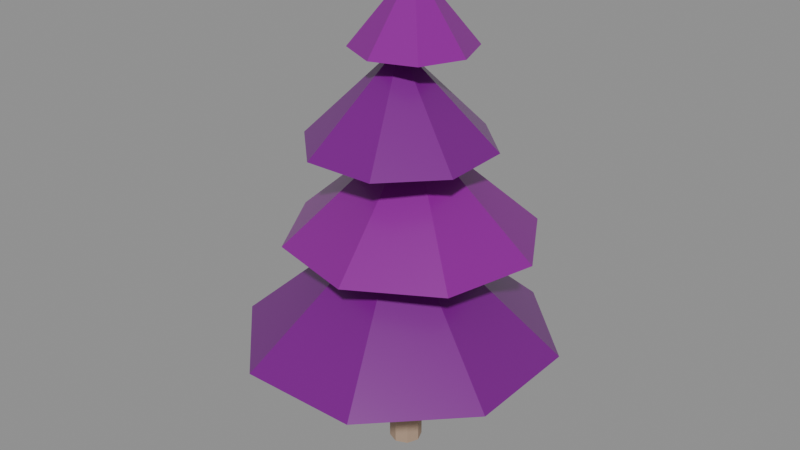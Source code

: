 # Source: pine-tree.blend  (saved by Blender 5.2.45; exported with 4.5.12 LTS)
import bpy
from mathutils import Matrix  # noqa: F401  (used for matrix-valued properties, if any)

bpy.ops.wm.read_factory_settings(use_empty=True)
scene = bpy.context.scene
scene.name = 'Scene'

# ---- images (referenced by path relative to the original .blend; pixels are not part of the script)
import os
ASSET_DIR = os.environ.get("B2B_ASSET_DIR", "")  # directory of the original .blend (textures are referenced by path, not embedded)
HERE = os.path.dirname(os.path.abspath(__file__))  # packed textures are extracted next to this script under _unpacked/

def load_image(name, relpath, width, height, colorspace="sRGB"):
    """Load a texture the original file referenced (path relative to the .blend, or extracted next to this script)."""
    p = next((c for c in (os.path.join(HERE, relpath), os.path.join(ASSET_DIR, relpath)) if relpath and os.path.exists(c)), "")
    if p:
        img = bpy.data.images.load(p, check_existing=True)
        img.name = name
    else:  # same state as the original file: an image datablock whose file is absent (Cycles renders it pink)
        img = bpy.data.images.new(name, width, height)
        img.source = "FILE"
        img.filepath = "//" + (relpath or name)
    img.colorspace_settings.name = colorspace
    return img
img_foliage_albedo_png = load_image('foliage_albedo.png', 'foliage_albedo.png', 1024, 1024, 'sRGB')
img_foliage_rough_png = load_image('foliage_rough.png', 'foliage_rough.png', 1024, 1024, 'Non-Color')

# ---- materials (node trees are filled in below, after node groups)
mat_m_trunk = bpy.data.materials.new('M_Trunk')
mat_m_foliagedark = bpy.data.materials.new('M_FoliageDark')
mat_m_foliagelight = bpy.data.materials.new('M_FoliageLight')

# ---- material node trees
mat_m_trunk.use_nodes = True; mat_m_trunk.node_tree.nodes.clear()
_N = mat_m_trunk.node_tree.nodes; _L = mat_m_trunk.node_tree.links
n0 = _N.new('ShaderNodeBsdfPrincipled'); n0.name = 'Principled BSDF'; n0.location = (-200, 100)
n0.inputs[0].default_value = (0.4196, 0.2941, 0.2078, 1.0)
n0.inputs[2].default_value = 0.9
n0.inputs[10].default_value = 0.005
n1 = _N.new('ShaderNodeOutputMaterial'); n1.name = 'Material Output'; n1.location = (200, 100)
_L.new(n0.outputs[0], n1.inputs[0])
n1.is_active_output = True
mat_m_foliagedark.use_nodes = True; mat_m_foliagedark.node_tree.nodes.clear()
_N = mat_m_foliagedark.node_tree.nodes; _L = mat_m_foliagedark.node_tree.links
n0 = _N.new('ShaderNodeBsdfPrincipled'); n0.name = 'Principled BSDF'; n0.location = (-200, 100)
n0.inputs[10].default_value = 0.005
n1 = _N.new('ShaderNodeOutputMaterial'); n1.name = 'Material Output'; n1.location = (200, 100)
n2 = _N.new('ShaderNodeTexImage'); n2.name = 'Image Texture'; n2.location = (-700, 260)
n2.image = img_foliage_albedo_png
n3 = _N.new('ShaderNodeRGB'); n3.name = 'Color'; n3.location = (-700, 20)
n3.outputs[0].default_value = (0.1843, 0.3647, 0.2275, 1.0)
n4 = _N.new('ShaderNodeMix'); n4.name = 'Mix'; n4.location = (-440, 200)
n4.data_type = 'RGBA'
n4.blend_type = 'MULTIPLY'
n4.inputs[0].default_value = 1.0
n5 = _N.new('ShaderNodeTexImage'); n5.name = 'Image Texture.001'; n5.location = (-360, -160)
n5.image = img_foliage_rough_png
_L.new(n0.outputs[0], n1.inputs[0])
_L.new(n2.outputs[0], n4.inputs[6])
_L.new(n3.outputs[0], n4.inputs[7])
_L.new(n4.outputs[2], n0.inputs[0])
_L.new(n5.outputs[0], n0.inputs[2])
n1.is_active_output = True
mat_m_foliagelight.use_nodes = True; mat_m_foliagelight.node_tree.nodes.clear()
_N = mat_m_foliagelight.node_tree.nodes; _L = mat_m_foliagelight.node_tree.links
n0 = _N.new('ShaderNodeBsdfPrincipled'); n0.name = 'Principled BSDF'; n0.location = (-200, 100)
n0.inputs[10].default_value = 0.005
n1 = _N.new('ShaderNodeOutputMaterial'); n1.name = 'Material Output'; n1.location = (200, 100)
n2 = _N.new('ShaderNodeTexImage'); n2.name = 'Image Texture'; n2.location = (-700, 260)
n2.image = img_foliage_albedo_png
n3 = _N.new('ShaderNodeRGB'); n3.name = 'Color'; n3.location = (-700, 20)
n3.outputs[0].default_value = (0.2471, 0.4784, 0.2784, 1.0)
n4 = _N.new('ShaderNodeMix'); n4.name = 'Mix'; n4.location = (-440, 200)
n4.data_type = 'RGBA'
n4.blend_type = 'MULTIPLY'
n4.inputs[0].default_value = 1.0
n5 = _N.new('ShaderNodeTexImage'); n5.name = 'Image Texture.001'; n5.location = (-360, -160)
n5.image = img_foliage_rough_png
_L.new(n0.outputs[0], n1.inputs[0])
_L.new(n2.outputs[0], n4.inputs[6])
_L.new(n3.outputs[0], n4.inputs[7])
_L.new(n4.outputs[2], n0.inputs[0])
_L.new(n5.outputs[0], n0.inputs[2])
n1.is_active_output = True

# ---- meshes
me_pine_trunk = bpy.data.meshes.new('Pine_Trunk')
me_pine_trunk.from_pydata([(0.0, 0.125, 0.0), (0.0, 0.125, 1.0), (0.08839, 0.08839, 0.0), (0.08839, 0.08839, 1.0), (0.125, 0.0, 0.0), (0.125, 0.0, 1.0), (0.08839, -0.08839, 0.0), (0.08839, -0.08839, 1.0), (0.0, -0.125, 0.0), (0.0, -0.125, 1.0), (-0.08839, -0.08839, 0.0), (-0.08839, -0.08839, 1.0), (-0.125, 0.0, 0.0), (-0.125, 0.0, 1.0), (-0.08839, 0.08839, 0.0), (-0.08839, 0.08839, 1.0)], [], [(0, 1, 3, 2), (2, 3, 5, 4), (4, 5, 7, 6), (6, 7, 9, 8), (8, 9, 11, 10), (10, 11, 13, 12), (3, 1, 15, 13, 11, 9, 7, 5), (12, 13, 15, 14), (14, 15, 1, 0), (0, 2, 4, 6, 8, 10, 12, 14)])
_uv = me_pine_trunk.uv_layers.new(name='UVMap')
_uv.uv.foreach_set('vector', [1.0, 0.5, 1.0, 1.0, 0.875, 1.0, 0.875, 0.5, 0.875, 0.5, 0.875, 1.0, 0.75, 1.0, 0.75, 0.5, 0.75, 0.5, 0.75, 1.0, 0.625, 1.0, 0.625, 0.5, 0.625, 0.5, 0.625, 1.0, 0.5, 1.0, 0.5, 0.5, 0.5, 0.5, 0.5, 1.0, 0.375, 1.0, 0.375, 0.5, 0.375, 0.5, 0.375, 1.0, 0.25, 1.0, 0.25, 0.5, 0.4197, 0.4197, 0.25, 0.49, 0.08029, 0.4197, 0.01, 0.25, 0.08029, 0.08029, 0.25, 0.01, 0.4197, 0.08029, 0.49, 0.25, 0.25, 0.5, 0.25, 1.0, 0.125, 1.0, 0.125, 0.5, 0.125, 0.5, 0.125, 1.0, 0.0, 1.0, 0.0, 0.5, 0.75, 0.49, 0.9197, 0.4197, 0.99, 0.25, 0.9197, 0.08029, 0.75, 0.01, 0.5803, 0.08029, 0.51, 0.25, 0.5803, 0.4197])
_ca = me_pine_trunk.color_attributes.new('Color', 'FLOAT_COLOR', 'CORNER')
_ca.data.foreach_set('color', [0.4196, 0.2941, 0.2078, 1.0, 0.4196, 0.2941, 0.2078, 1.0, 0.4196, 0.2941, 0.2078, 1.0, 0.4196, 0.2941, 0.2078, 1.0, 0.4196, 0.2941, 0.2078, 1.0, 0.4196, 0.2941, 0.2078, 1.0, 0.4196, 0.2941, 0.2078, 1.0, 0.4196, 0.2941, 0.2078, 1.0, 0.4196, 0.2941, 0.2078, 1.0, 0.4196, 0.2941, 0.2078, 1.0, 0.4196, 0.2941, 0.2078, 1.0, 0.4196, 0.2941, 0.2078, 1.0, 0.4196, 0.2941, 0.2078, 1.0, 0.4196, 0.2941, 0.2078, 1.0, 0.4196, 0.2941, 0.2078, 1.0, 0.4196, 0.2941, 0.2078, 1.0, 0.4196, 0.2941, 0.2078, 1.0, 0.4196, 0.2941, 0.2078, 1.0, 0.4196, 0.2941, 0.2078, 1.0, 0.4196, 0.2941, 0.2078, 1.0, 0.4196, 0.2941, 0.2078, 1.0, 0.4196, 0.2941, 0.2078, 1.0, 0.4196, 0.2941, 0.2078, 1.0, 0.4196, 0.2941, 0.2078, 1.0, 0.4196, 0.2941, 0.2078, 1.0, 0.4196, 0.2941, 0.2078, 1.0, 0.4196, 0.2941, 0.2078, 1.0, 0.4196, 0.2941, 0.2078, 1.0, 0.4196, 0.2941, 0.2078, 1.0, 0.4196, 0.2941, 0.2078, 1.0, 0.4196, 0.2941, 0.2078, 1.0, 0.4196, 0.2941, 0.2078, 1.0, 0.4196, 0.2941, 0.2078, 1.0, 0.4196, 0.2941, 0.2078, 1.0, 0.4196, 0.2941, 0.2078, 1.0, 0.4196, 0.2941, 0.2078, 1.0, 0.4196, 0.2941, 0.2078, 1.0, 0.4196, 0.2941, 0.2078, 1.0, 0.4196, 0.2941, 0.2078, 1.0, 0.4196, 0.2941, 0.2078, 1.0, 0.4196, 0.2941, 0.2078, 1.0, 0.4196, 0.2941, 0.2078, 1.0, 0.4196, 0.2941, 0.2078, 1.0, 0.4196, 0.2941, 0.2078, 1.0, 0.4196, 0.2941, 0.2078, 1.0, 0.4196, 0.2941, 0.2078, 1.0, 0.4196, 0.2941, 0.2078, 1.0, 0.4196, 0.2941, 0.2078, 1.0])
me_pine_trunk.materials.append(mat_m_trunk)
me_pine_trunk.update()
me_pine_foliage_1 = bpy.data.meshes.new('Pine_Foliage_1')
me_pine_foliage_1.from_pydata([(-0.4853, 1.055, 0.975), (0.4331, 1.062, 0.975), (1.087, 0.4173, 0.975), (1.094, -0.5011, 0.975), (0.4493, -1.155, 0.975), (-0.4691, -1.162, 0.975), (-1.123, -0.5173, 0.975), (-1.13, 0.4011, 0.975), (-0.018, -0.05, 2.025)], [], [(0, 8, 1), (1, 8, 2), (2, 8, 3), (3, 8, 4), (4, 8, 5), (5, 8, 6), (0, 1, 2, 3, 4, 5, 6, 7), (6, 8, 7), (7, 8, 0)])
_uv = me_pine_foliage_1.uv_layers.new(name='UVMap')
_uv.uv.foreach_set('vector', [0.25, 0.49, 0.25, 0.25, 0.4197, 0.4197, 0.4197, 0.4197, 0.25, 0.25, 0.49, 0.25, 0.49, 0.25, 0.25, 0.25, 0.4197, 0.08029, 0.4197, 0.08029, 0.25, 0.25, 0.25, 0.01, 0.25, 0.01, 0.25, 0.25, 0.08029, 0.08029, 0.08029, 0.08029, 0.25, 0.25, 0.01, 0.25, 0.75, 0.49, 0.9197, 0.4197, 0.99, 0.25, 0.9197, 0.08029, 0.75, 0.01, 0.5803, 0.08029, 0.51, 0.25, 0.5803, 0.4197, 0.01, 0.25, 0.25, 0.25, 0.08029, 0.4197, 0.08029, 0.4197, 0.25, 0.25, 0.25, 0.49])
_ca = me_pine_foliage_1.color_attributes.new('Color', 'FLOAT_COLOR', 'CORNER')
_ca.data.foreach_set('color', [0.1795, 0.3553, 0.2216, 1.0, 0.1828, 0.3617, 0.2256, 1.0, 0.1867, 0.3694, 0.2304, 1.0, 0.1778, 0.3519, 0.2195, 1.0, 0.188, 0.3721, 0.2321, 1.0, 0.1778, 0.3519, 0.2195, 1.0, 0.1782, 0.3526, 0.2199, 1.0, 0.187, 0.37, 0.2307, 1.0, 0.1824, 0.361, 0.2251, 1.0, 0.1854, 0.3669, 0.2288, 1.0, 0.1839, 0.3639, 0.2269, 1.0, 0.1878, 0.3715, 0.2317, 1.0, 0.1825, 0.3612, 0.2252, 1.0, 0.1785, 0.3532, 0.2203, 1.0, 0.1795, 0.3551, 0.2215, 1.0, 0.1869, 0.3699, 0.2307, 1.0, 0.1889, 0.3738, 0.2331, 1.0, 0.1787, 0.3537, 0.2206, 1.0, 0.1843, 0.3646, 0.2274, 1.0, 0.1807, 0.3576, 0.223, 1.0, 0.1793, 0.3548, 0.2213, 1.0, 0.181, 0.3582, 0.2234, 1.0, 0.1876, 0.3713, 0.2315, 1.0, 0.1898, 0.3755, 0.2342, 1.0, 0.1892, 0.3745, 0.2335, 1.0, 0.1793, 0.3548, 0.2213, 1.0, 0.1843, 0.3646, 0.2274, 1.0, 0.1868, 0.3696, 0.2305, 1.0, 0.1909, 0.3778, 0.2356, 1.0, 0.1906, 0.3771, 0.2352, 1.0, 0.178, 0.3523, 0.2197, 1.0, 0.1784, 0.353, 0.2202, 1.0])
me_pine_foliage_1.materials.append(mat_m_foliagedark)
me_pine_foliage_1.update()
me_pine_foliage_2 = bpy.data.meshes.new('Pine_Foliage_2')
me_pine_foliage_2.from_pydata([(-0.5505, -0.7111, 1.775), (-0.9222, -0.08614, 1.775), (-0.7431, 0.6185, 1.775), (-0.1181, 0.9902, 1.775), (0.5865, 0.8111, 1.775), (0.9582, 0.1861, 1.775), (0.7791, -0.5185, 1.775), (0.1541, -0.8902, 1.775), (0.018, 0.05, 2.625)], [], [(0, 8, 1), (1, 8, 2), (2, 8, 3), (3, 8, 4), (4, 8, 5), (5, 8, 6), (0, 1, 2, 3, 4, 5, 6, 7), (6, 8, 7), (7, 8, 0)])
_uv = me_pine_foliage_2.uv_layers.new(name='UVMap')
_uv.uv.foreach_set('vector', [0.25, 0.49, 0.25, 0.25, 0.4197, 0.4197, 0.4197, 0.4197, 0.25, 0.25, 0.49, 0.25, 0.49, 0.25, 0.25, 0.25, 0.4197, 0.08029, 0.4197, 0.08029, 0.25, 0.25, 0.25, 0.01, 0.25, 0.01, 0.25, 0.25, 0.08029, 0.08029, 0.08029, 0.08029, 0.25, 0.25, 0.01, 0.25, 0.75, 0.49, 0.9197, 0.4197, 0.99, 0.25, 0.9197, 0.08029, 0.75, 0.01, 0.5803, 0.08029, 0.51, 0.25, 0.5803, 0.4197, 0.01, 0.25, 0.25, 0.25, 0.08029, 0.4197, 0.08029, 0.4197, 0.25, 0.25, 0.25, 0.49])
_ca = me_pine_foliage_2.color_attributes.new('Color', 'FLOAT_COLOR', 'CORNER')
_ca.data.foreach_set('color', [0.2497, 0.4836, 0.2814, 1.0, 0.2557, 0.4952, 0.2882, 1.0, 0.2449, 0.4742, 0.276, 1.0, 0.2406, 0.466, 0.2712, 1.0, 0.2482, 0.4807, 0.2797, 1.0, 0.2443, 0.473, 0.2753, 1.0, 0.2524, 0.4887, 0.2844, 1.0, 0.2484, 0.4811, 0.28, 1.0, 0.2389, 0.4626, 0.2692, 1.0, 0.2561, 0.4959, 0.2886, 1.0, 0.2387, 0.4623, 0.2691, 1.0, 0.2438, 0.4722, 0.2748, 1.0, 0.2504, 0.485, 0.2822, 1.0, 0.2498, 0.4838, 0.2816, 1.0, 0.2402, 0.4651, 0.2707, 1.0, 0.243, 0.4706, 0.2739, 1.0, 0.242, 0.4687, 0.2728, 1.0, 0.2381, 0.461, 0.2683, 1.0, 0.2493, 0.4828, 0.281, 1.0, 0.2481, 0.4804, 0.2796, 1.0, 0.2461, 0.4766, 0.2774, 1.0, 0.2484, 0.481, 0.2799, 1.0, 0.2428, 0.4701, 0.2736, 1.0, 0.2408, 0.4664, 0.2714, 1.0, 0.2503, 0.4847, 0.2821, 1.0, 0.2438, 0.4721, 0.2748, 1.0, 0.2372, 0.4593, 0.2673, 1.0, 0.241, 0.4666, 0.2716, 1.0, 0.2379, 0.4607, 0.2681, 1.0, 0.2532, 0.4904, 0.2854, 1.0, 0.2528, 0.4896, 0.2849, 1.0, 0.2557, 0.4952, 0.2882, 1.0])
me_pine_foliage_2.materials.append(mat_m_foliagelight)
me_pine_foliage_2.update()
me_pine_foliage_3 = bpy.data.meshes.new('Pine_Foliage_3')
me_pine_foliage_3.from_pydata([(-0.6704, 0.2037, 2.5), (-0.3, 0.5907, 2.5), (0.2357, 0.6024, 2.5), (0.6227, 0.232, 2.5), (0.6344, -0.3037, 2.5), (0.264, -0.6907, 2.5), (-0.2717, -0.7024, 2.5), (-0.6587, -0.332, 2.5), (-0.018, -0.05, 3.2)], [], [(0, 8, 1), (1, 8, 2), (2, 8, 3), (3, 8, 4), (4, 8, 5), (5, 8, 6), (0, 1, 2, 3, 4, 5, 6, 7), (6, 8, 7), (7, 8, 0)])
_uv = me_pine_foliage_3.uv_layers.new(name='UVMap')
_uv.uv.foreach_set('vector', [0.25, 0.49, 0.25, 0.25, 0.4197, 0.4197, 0.4197, 0.4197, 0.25, 0.25, 0.49, 0.25, 0.49, 0.25, 0.25, 0.25, 0.4197, 0.08029, 0.4197, 0.08029, 0.25, 0.25, 0.25, 0.01, 0.25, 0.01, 0.25, 0.25, 0.08029, 0.08029, 0.08029, 0.08029, 0.25, 0.25, 0.01, 0.25, 0.75, 0.49, 0.9197, 0.4197, 0.99, 0.25, 0.9197, 0.08029, 0.75, 0.01, 0.5803, 0.08029, 0.51, 0.25, 0.5803, 0.4197, 0.01, 0.25, 0.25, 0.25, 0.08029, 0.4197, 0.08029, 0.4197, 0.25, 0.25, 0.25, 0.49])
_ca = me_pine_foliage_3.color_attributes.new('Color', 'FLOAT_COLOR', 'CORNER')
_ca.data.foreach_set('color', [0.1795, 0.3551, 0.2215, 1.0, 0.1869, 0.3699, 0.2307, 1.0, 0.1889, 0.3738, 0.2331, 1.0, 0.1787, 0.3537, 0.2206, 1.0, 0.1843, 0.3646, 0.2274, 1.0, 0.1807, 0.3576, 0.223, 1.0, 0.1793, 0.3548, 0.2213, 1.0, 0.181, 0.3582, 0.2234, 1.0, 0.1876, 0.3713, 0.2315, 1.0, 0.1898, 0.3755, 0.2342, 1.0, 0.1892, 0.3745, 0.2335, 1.0, 0.1793, 0.3548, 0.2213, 1.0, 0.1843, 0.3646, 0.2274, 1.0, 0.1868, 0.3696, 0.2305, 1.0, 0.1909, 0.3778, 0.2356, 1.0, 0.1906, 0.3771, 0.2352, 1.0, 0.178, 0.3523, 0.2197, 1.0, 0.1784, 0.353, 0.2202, 1.0, 0.1816, 0.3593, 0.2241, 1.0, 0.1802, 0.3566, 0.2224, 1.0, 0.1862, 0.3684, 0.2298, 1.0, 0.1879, 0.3718, 0.2319, 1.0, 0.1808, 0.3578, 0.2231, 1.0, 0.1906, 0.377, 0.2351, 1.0, 0.1812, 0.3586, 0.2236, 1.0, 0.1874, 0.3708, 0.2312, 1.0, 0.1896, 0.3751, 0.234, 1.0, 0.1803, 0.3567, 0.2225, 1.0, 0.1905, 0.3769, 0.2351, 1.0, 0.1892, 0.3744, 0.2335, 1.0, 0.1855, 0.367, 0.2289, 1.0, 0.1781, 0.3525, 0.2198, 1.0])
me_pine_foliage_3.materials.append(mat_m_foliagedark)
me_pine_foliage_3.update()
me_pine_foliage_4 = bpy.data.meshes.new('Pine_Foliage_4')
me_pine_foliage_4.from_pydata([(-0.0007113, -0.3996, 3.175), (-0.3132, -0.2547, 3.175), (-0.4316, 0.06871, 3.175), (-0.2867, 0.3812, 3.175), (0.03671, 0.4996, 3.175), (0.3492, 0.3547, 3.175), (0.4676, 0.03129, 3.175), (0.3227, -0.2812, 3.175), (0.018, 0.05, 3.725)], [], [(0, 8, 1), (1, 8, 2), (2, 8, 3), (3, 8, 4), (4, 8, 5), (5, 8, 6), (0, 1, 2, 3, 4, 5, 6, 7), (6, 8, 7), (7, 8, 0)])
_uv = me_pine_foliage_4.uv_layers.new(name='UVMap')
_uv.uv.foreach_set('vector', [0.25, 0.49, 0.25, 0.25, 0.4197, 0.4197, 0.4197, 0.4197, 0.25, 0.25, 0.49, 0.25, 0.49, 0.25, 0.25, 0.25, 0.4197, 0.08029, 0.4197, 0.08029, 0.25, 0.25, 0.25, 0.01, 0.25, 0.01, 0.25, 0.25, 0.08029, 0.08029, 0.08029, 0.08029, 0.25, 0.25, 0.01, 0.25, 0.75, 0.49, 0.9197, 0.4197, 0.99, 0.25, 0.9197, 0.08029, 0.75, 0.01, 0.5803, 0.08029, 0.51, 0.25, 0.5803, 0.4197, 0.01, 0.25, 0.25, 0.25, 0.08029, 0.4197, 0.08029, 0.4197, 0.25, 0.25, 0.25, 0.49])
_ca = me_pine_foliage_4.color_attributes.new('Color', 'FLOAT_COLOR', 'CORNER')
_ca.data.foreach_set('color', [0.2402, 0.4651, 0.2707, 1.0, 0.243, 0.4706, 0.2739, 1.0, 0.242, 0.4687, 0.2728, 1.0, 0.2381, 0.461, 0.2683, 1.0, 0.2493, 0.4828, 0.281, 1.0, 0.2481, 0.4804, 0.2796, 1.0, 0.2461, 0.4766, 0.2774, 1.0, 0.2484, 0.481, 0.2799, 1.0, 0.2428, 0.4701, 0.2736, 1.0, 0.2408, 0.4664, 0.2714, 1.0, 0.2503, 0.4847, 0.2821, 1.0, 0.2438, 0.4721, 0.2748, 1.0, 0.2372, 0.4593, 0.2673, 1.0, 0.241, 0.4666, 0.2716, 1.0, 0.2379, 0.4607, 0.2681, 1.0, 0.2532, 0.4904, 0.2854, 1.0, 0.2528, 0.4896, 0.2849, 1.0, 0.2557, 0.4952, 0.2882, 1.0, 0.2465, 0.4774, 0.2778, 1.0, 0.2442, 0.473, 0.2753, 1.0, 0.253, 0.49, 0.2852, 1.0, 0.2518, 0.4876, 0.2838, 1.0, 0.24, 0.4648, 0.2705, 1.0, 0.2424, 0.4694, 0.2732, 1.0, 0.2402, 0.4652, 0.2707, 1.0, 0.2434, 0.4714, 0.2743, 1.0, 0.2391, 0.463, 0.2694, 1.0, 0.25, 0.4842, 0.2818, 1.0, 0.2405, 0.4658, 0.2711, 1.0, 0.2457, 0.4759, 0.2769, 1.0, 0.243, 0.4706, 0.2739, 1.0, 0.2412, 0.4671, 0.2718, 1.0])
me_pine_foliage_4.materials.append(mat_m_foliagelight)
me_pine_foliage_4.update()

# ---- objects
ob_pine_trunk = bpy.data.objects.new('Pine_Trunk', me_pine_trunk)
ob_pine_foliage_1 = bpy.data.objects.new('Pine_Foliage_1', me_pine_foliage_1)
ob_pine_foliage_2 = bpy.data.objects.new('Pine_Foliage_2', me_pine_foliage_2)
ob_pine_foliage_3 = bpy.data.objects.new('Pine_Foliage_3', me_pine_foliage_3)
ob_pine_foliage_4 = bpy.data.objects.new('Pine_Foliage_4', me_pine_foliage_4)

# ---- transforms, parenting, visibility, modifiers, constraints
ob_pine_trunk.location = (0.0, 0.0, 0.0)
ob_pine_foliage_1.location = (0.0, 0.0, 0.0)
ob_pine_foliage_2.location = (0.0, 0.0, 0.0)
ob_pine_foliage_3.location = (0.0, 0.0, 0.0)
ob_pine_foliage_4.location = (0.0, 0.0, 0.0)

# ---- collection membership
scene.collection.objects.link(ob_pine_trunk)
scene.collection.objects.link(ob_pine_foliage_1)
scene.collection.objects.link(ob_pine_foliage_2)
scene.collection.objects.link(ob_pine_foliage_3)
scene.collection.objects.link(ob_pine_foliage_4)

# ---- scene / render settings (as saved in the file)
scene.frame_start = 1; scene.frame_end = 250; scene.frame_set(1)
scene.render.engine = 'BLENDER_EEVEE_NEXT'
scene.render.bake_bias = 0.0
scene.render.bake_samples = 0
scene.render.compositor_device = 'GPU'
scene.eevee.use_volume_custom_range = False
scene.eevee.fast_gi_thickness_near = 0.1
scene.eevee.fast_gi_thickness_far = 0.0
scene.eevee.ray_tracing_options.screen_trace_thickness = 0.1
bpy.context.view_layer.update()

# ---- added for rendering (the .blend has no active camera and no usable light): camera, sun + grey world if the file has none
cam_auto = bpy.data.cameras.new('AutoCamera')
cam_auto.lens = 50.0
cam_auto.sensor_width = 36.0
cam_auto.clip_end = 1000.0
ob_auto_camera = bpy.data.objects.new('AutoCamera', cam_auto)
scene.collection.objects.link(ob_auto_camera)
ob_auto_camera.location = (4.49266, -5.46279, 5.47103)
ob_auto_camera.rotation_euler = (1.09748, -7.21219e-08, 0.694738)
scene.camera = ob_auto_camera
light_auto_sun = bpy.data.lights.new('AutoSun', 'SUN')
light_auto_sun.energy = 3.0
light_auto_sun.angle = 0.0523599
ob_auto_sun = bpy.data.objects.new('AutoSun', light_auto_sun)
scene.collection.objects.link(ob_auto_sun)
ob_auto_sun.rotation_euler = (0.872665, 0.174533, 0.523599)
if scene.world is None:
    world_auto = bpy.data.worlds.new('AutoWorld')
    world_auto.color = (0.3, 0.3, 0.3)
    scene.world = world_auto
bpy.context.view_layer.update()
